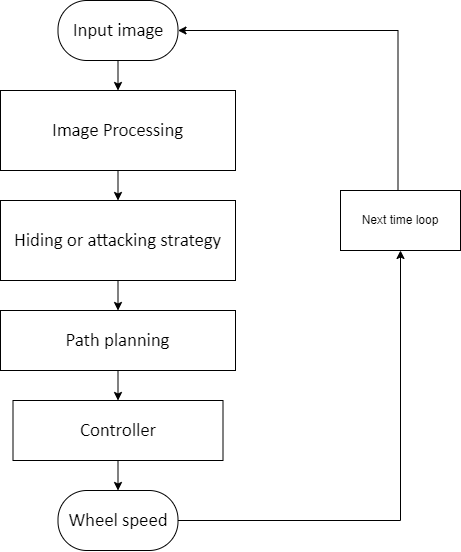

The diagram above was exported from draw.io. Its source (the exported page's mxGraphModel, read from the mxfile embedded in the PNG):
<mxGraphModel dx="880" dy="952" grid="1" gridSize="10" guides="1" tooltips="1" connect="1" arrows="1" fold="1" page="1" pageScale="1" pageWidth="850" pageHeight="1100" math="0" shadow="0">
  <root>
    <mxCell id="0" />
    <mxCell id="1" parent="0" />
    <mxCell id="s54bQp6PZOX89kSsJYht-2" value="&lt;p style=&quot;margin-top: 0pt ; margin-bottom: 0pt ; margin-left: 0in ; direction: ltr ; unicode-bidi: embed ; word-break: normal&quot;&gt;&lt;font face=&quot;calibri&quot;&gt;&lt;span style=&quot;font-size: 18.6667px&quot;&gt;Input image&lt;/span&gt;&lt;/font&gt;&lt;/p&gt;" style="rounded=1;whiteSpace=wrap;html=1;arcSize=48;" vertex="1" parent="1">
      <mxGeometry x="1237.5" y="540" width="120" height="60" as="geometry" />
    </mxCell>
    <mxCell id="s54bQp6PZOX89kSsJYht-3" value="&lt;p style=&quot;margin-top: 0pt ; margin-bottom: 0pt ; margin-left: 0in ; direction: ltr ; unicode-bidi: embed ; word-break: normal&quot;&gt;&lt;span style=&quot;font-size: 14pt ; font-family: &amp;#34;calibri&amp;#34;&quot;&gt;&lt;font color=&quot;#000000&quot;&gt;Image Processing&lt;/font&gt;&lt;/span&gt;&lt;/p&gt;" style="rounded=0;whiteSpace=wrap;html=1;arcSize=48;" vertex="1" parent="1">
      <mxGeometry x="1180" y="630" width="235" height="80" as="geometry" />
    </mxCell>
    <mxCell id="s54bQp6PZOX89kSsJYht-27" style="edgeStyle=orthogonalEdgeStyle;rounded=0;orthogonalLoop=1;jettySize=auto;html=1;entryX=0.5;entryY=1;entryDx=0;entryDy=0;fontColor=#000000;exitX=1;exitY=0.5;exitDx=0;exitDy=0;" edge="1" parent="1" source="s54bQp6PZOX89kSsJYht-44" target="s54bQp6PZOX89kSsJYht-36">
      <mxGeometry relative="1" as="geometry" />
    </mxCell>
    <mxCell id="s54bQp6PZOX89kSsJYht-28" value="&lt;p style=&quot;margin-top: 0pt ; margin-bottom: 0pt ; margin-left: 0in ; direction: ltr ; unicode-bidi: embed ; word-break: normal&quot;&gt;&lt;span style=&quot;font-size: 14pt ; font-family: &amp;#34;calibri&amp;#34;&quot;&gt;&lt;font color=&quot;#000000&quot;&gt;Controller&lt;/font&gt;&lt;/span&gt;&lt;/p&gt;" style="rounded=0;whiteSpace=wrap;html=1;arcSize=48;" vertex="1" parent="1">
      <mxGeometry x="1192.5" y="940" width="210" height="60" as="geometry" />
    </mxCell>
    <mxCell id="s54bQp6PZOX89kSsJYht-35" style="edgeStyle=orthogonalEdgeStyle;rounded=0;orthogonalLoop=1;jettySize=auto;html=1;entryX=1;entryY=0.5;entryDx=0;entryDy=0;fontColor=#000000;" edge="1" parent="1" source="s54bQp6PZOX89kSsJYht-36" target="s54bQp6PZOX89kSsJYht-2">
      <mxGeometry relative="1" as="geometry">
        <Array as="points">
          <mxPoint x="1577.5" y="570" />
        </Array>
      </mxGeometry>
    </mxCell>
    <mxCell id="s54bQp6PZOX89kSsJYht-36" value="Next time loop" style="whiteSpace=wrap;html=1;rounded=0;fontColor=#000000;" vertex="1" parent="1">
      <mxGeometry x="1520" y="730" width="120" height="60" as="geometry" />
    </mxCell>
    <mxCell id="s54bQp6PZOX89kSsJYht-41" value="&lt;p style=&quot;margin-top: 0pt ; margin-bottom: 0pt ; margin-left: 0in ; direction: ltr ; unicode-bidi: embed ; word-break: normal&quot;&gt;&lt;span style=&quot;font-size: 14pt ; font-family: &amp;#34;calibri&amp;#34;&quot;&gt;&lt;font color=&quot;#000000&quot;&gt;Hiding or attacking strategy&lt;/font&gt;&lt;/span&gt;&lt;/p&gt;" style="rounded=0;whiteSpace=wrap;html=1;arcSize=48;" vertex="1" parent="1">
      <mxGeometry x="1180" y="740" width="235" height="80" as="geometry" />
    </mxCell>
    <mxCell id="s54bQp6PZOX89kSsJYht-42" value="&lt;p style=&quot;margin-top: 0pt ; margin-bottom: 0pt ; margin-left: 0in ; direction: ltr ; unicode-bidi: embed ; word-break: normal&quot;&gt;&lt;span style=&quot;font-size: 14pt ; font-family: &amp;#34;calibri&amp;#34;&quot;&gt;&lt;font color=&quot;#000000&quot;&gt;Path planning&lt;/font&gt;&lt;/span&gt;&lt;/p&gt;" style="rounded=0;whiteSpace=wrap;html=1;arcSize=48;" vertex="1" parent="1">
      <mxGeometry x="1180" y="850" width="235" height="60" as="geometry" />
    </mxCell>
    <mxCell id="s54bQp6PZOX89kSsJYht-44" value="&lt;p style=&quot;margin-top: 0pt ; margin-bottom: 0pt ; margin-left: 0in ; direction: ltr ; unicode-bidi: embed ; word-break: normal&quot;&gt;&lt;font face=&quot;calibri&quot;&gt;&lt;span style=&quot;font-size: 18.6667px&quot;&gt;Wheel speed&lt;/span&gt;&lt;/font&gt;&lt;/p&gt;" style="rounded=1;whiteSpace=wrap;html=1;arcSize=48;" vertex="1" parent="1">
      <mxGeometry x="1237.5" y="1030" width="120" height="60" as="geometry" />
    </mxCell>
    <mxCell id="s54bQp6PZOX89kSsJYht-45" value="" style="endArrow=classic;html=1;rounded=0;entryX=0.5;entryY=0;entryDx=0;entryDy=0;exitX=0.5;exitY=1;exitDx=0;exitDy=0;" edge="1" parent="1" source="s54bQp6PZOX89kSsJYht-2" target="s54bQp6PZOX89kSsJYht-3">
      <mxGeometry width="50" height="50" relative="1" as="geometry">
        <mxPoint x="1110" y="980" as="sourcePoint" />
        <mxPoint x="1160" y="930" as="targetPoint" />
      </mxGeometry>
    </mxCell>
    <mxCell id="s54bQp6PZOX89kSsJYht-46" value="" style="endArrow=classic;html=1;rounded=0;entryX=0.5;entryY=0;entryDx=0;entryDy=0;exitX=0.5;exitY=1;exitDx=0;exitDy=0;" edge="1" parent="1" source="s54bQp6PZOX89kSsJYht-3" target="s54bQp6PZOX89kSsJYht-41">
      <mxGeometry width="50" height="50" relative="1" as="geometry">
        <mxPoint x="1030" y="760" as="sourcePoint" />
        <mxPoint x="1080" y="710" as="targetPoint" />
      </mxGeometry>
    </mxCell>
    <mxCell id="s54bQp6PZOX89kSsJYht-47" value="" style="endArrow=classic;html=1;rounded=0;entryX=0.5;entryY=0;entryDx=0;entryDy=0;exitX=0.5;exitY=1;exitDx=0;exitDy=0;" edge="1" parent="1" source="s54bQp6PZOX89kSsJYht-41" target="s54bQp6PZOX89kSsJYht-42">
      <mxGeometry width="50" height="50" relative="1" as="geometry">
        <mxPoint x="1040" y="880" as="sourcePoint" />
        <mxPoint x="1090" y="830" as="targetPoint" />
      </mxGeometry>
    </mxCell>
    <mxCell id="s54bQp6PZOX89kSsJYht-48" value="" style="endArrow=classic;html=1;rounded=0;entryX=0.5;entryY=0;entryDx=0;entryDy=0;exitX=0.5;exitY=1;exitDx=0;exitDy=0;" edge="1" parent="1" source="s54bQp6PZOX89kSsJYht-42" target="s54bQp6PZOX89kSsJYht-28">
      <mxGeometry width="50" height="50" relative="1" as="geometry">
        <mxPoint x="1060" y="930" as="sourcePoint" />
        <mxPoint x="1110" y="880" as="targetPoint" />
      </mxGeometry>
    </mxCell>
    <mxCell id="s54bQp6PZOX89kSsJYht-49" value="" style="endArrow=classic;html=1;rounded=0;entryX=0.5;entryY=0;entryDx=0;entryDy=0;exitX=0.5;exitY=1;exitDx=0;exitDy=0;" edge="1" parent="1" source="s54bQp6PZOX89kSsJYht-28" target="s54bQp6PZOX89kSsJYht-44">
      <mxGeometry width="50" height="50" relative="1" as="geometry">
        <mxPoint x="1090" y="1120" as="sourcePoint" />
        <mxPoint x="1140" y="1070" as="targetPoint" />
      </mxGeometry>
    </mxCell>
  </root>
</mxGraphModel>